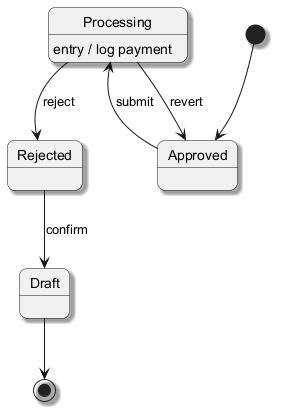

The diagram above was rendered by PlantUML. Its source (embedded in the PNG):
@startuml
skinparam backgroundColor #FFFFFF
skinparam roundCorner 15
skinparam shadowing true
[*] --> Approved
Approved --> Processing : submit
Processing --> Rejected : reject
Processing : entry / log payment
Rejected --> Draft : confirm
Processing --> Approved : revert
Draft --> [*]
@enduml